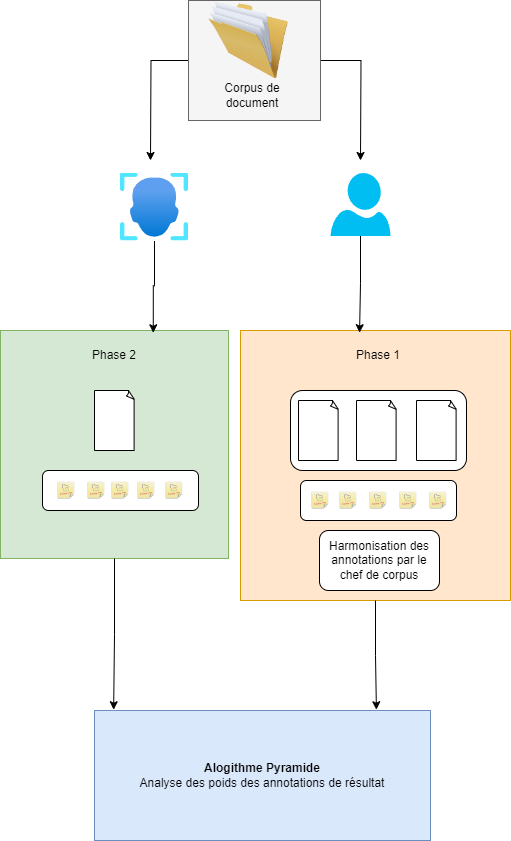

The diagram above was exported from draw.io. Its source (the exported page's mxGraphModel, read from the mxfile embedded in the PNG):
<mxGraphModel dx="1615" dy="803" grid="1" gridSize="10" guides="1" tooltips="1" connect="1" arrows="1" fold="1" page="1" pageScale="1" pageWidth="827" pageHeight="1169" math="0" shadow="0">
  <root>
    <mxCell id="0" />
    <mxCell id="1" parent="0" />
    <mxCell id="QF3gly9gzCY7ZzuGuq7M-46" style="edgeStyle=orthogonalEdgeStyle;rounded=0;orthogonalLoop=1;jettySize=auto;html=1;" edge="1" parent="1" source="QF3gly9gzCY7ZzuGuq7M-44">
      <mxGeometry relative="1" as="geometry">
        <mxPoint x="290" y="170" as="targetPoint" />
      </mxGeometry>
    </mxCell>
    <mxCell id="QF3gly9gzCY7ZzuGuq7M-47" style="edgeStyle=orthogonalEdgeStyle;rounded=0;orthogonalLoop=1;jettySize=auto;html=1;" edge="1" parent="1" source="QF3gly9gzCY7ZzuGuq7M-44">
      <mxGeometry relative="1" as="geometry">
        <mxPoint x="500" y="170" as="targetPoint" />
      </mxGeometry>
    </mxCell>
    <mxCell id="QF3gly9gzCY7ZzuGuq7M-44" value="" style="rounded=0;whiteSpace=wrap;html=1;fillColor=#f5f5f5;fontColor=#333333;strokeColor=#666666;" vertex="1" parent="1">
      <mxGeometry x="328" y="10" width="132" height="120" as="geometry" />
    </mxCell>
    <mxCell id="QF3gly9gzCY7ZzuGuq7M-38" value="" style="whiteSpace=wrap;html=1;aspect=fixed;fillColor=#d5e8d4;strokeColor=#82b366;imageAspect=1;" vertex="1" parent="1">
      <mxGeometry x="140" y="340" width="228" height="228" as="geometry" />
    </mxCell>
    <mxCell id="QF3gly9gzCY7ZzuGuq7M-37" value="" style="whiteSpace=wrap;html=1;aspect=fixed;fillColor=#ffe6cc;strokeColor=#d79b00;imageAspect=1;" vertex="1" parent="1">
      <mxGeometry x="380" y="340" width="270" height="270" as="geometry" />
    </mxCell>
    <mxCell id="QF3gly9gzCY7ZzuGuq7M-1" value="" style="image;aspect=fixed;html=1;points=[];align=center;fontSize=12;image=img/lib/azure2/ai_machine_learning/Face_APIs.svg;" vertex="1" parent="1">
      <mxGeometry x="260" y="182.5" width="68" height="68" as="geometry" />
    </mxCell>
    <mxCell id="QF3gly9gzCY7ZzuGuq7M-2" value="" style="image;html=1;image=img/lib/clip_art/general/Full_Folder_128x128.png" vertex="1" parent="1">
      <mxGeometry x="348" y="10" width="80" height="80" as="geometry" />
    </mxCell>
    <mxCell id="QF3gly9gzCY7ZzuGuq7M-3" value="Corpus de document" style="text;html=1;align=center;verticalAlign=middle;whiteSpace=wrap;rounded=0;" vertex="1" parent="1">
      <mxGeometry x="362" y="90" width="60" height="30" as="geometry" />
    </mxCell>
    <mxCell id="QF3gly9gzCY7ZzuGuq7M-4" value="" style="verticalLabelPosition=bottom;html=1;verticalAlign=top;align=center;strokeColor=none;fillColor=#00BEF2;shape=mxgraph.azure.user;" vertex="1" parent="1">
      <mxGeometry x="470" y="182.5" width="60" height="63" as="geometry" />
    </mxCell>
    <mxCell id="QF3gly9gzCY7ZzuGuq7M-6" value="" style="whiteSpace=wrap;html=1;shape=mxgraph.basic.document" vertex="1" parent="1">
      <mxGeometry x="234" y="400" width="40" height="60" as="geometry" />
    </mxCell>
    <mxCell id="QF3gly9gzCY7ZzuGuq7M-18" value="Harmonisation des annotations par le chef de corpus" style="rounded=1;whiteSpace=wrap;html=1;" vertex="1" parent="1">
      <mxGeometry x="459" y="540" width="120" height="60" as="geometry" />
    </mxCell>
    <mxCell id="QF3gly9gzCY7ZzuGuq7M-36" value="" style="group" vertex="1" connectable="0" parent="1">
      <mxGeometry x="192" y="480" width="156" height="40" as="geometry" />
    </mxCell>
    <mxCell id="QF3gly9gzCY7ZzuGuq7M-30" value="" style="rounded=1;whiteSpace=wrap;html=1;" vertex="1" parent="QF3gly9gzCY7ZzuGuq7M-36">
      <mxGeometry x="-10" width="156" height="40" as="geometry" />
    </mxCell>
    <mxCell id="QF3gly9gzCY7ZzuGuq7M-31" value="" style="shape=image;html=1;verticalAlign=top;verticalLabelPosition=bottom;labelBackgroundColor=#ffffff;imageAspect=0;aspect=fixed;image=https://cdn3.iconfinder.com/data/icons/wddtwitter/PNG/twitter_31.png" vertex="1" parent="QF3gly9gzCY7ZzuGuq7M-36">
      <mxGeometry x="4" y="10" width="20" height="20" as="geometry" />
    </mxCell>
    <mxCell id="QF3gly9gzCY7ZzuGuq7M-32" value="" style="shape=image;html=1;verticalAlign=top;verticalLabelPosition=bottom;labelBackgroundColor=#ffffff;imageAspect=0;aspect=fixed;image=https://cdn3.iconfinder.com/data/icons/wddtwitter/PNG/twitter_31.png" vertex="1" parent="QF3gly9gzCY7ZzuGuq7M-36">
      <mxGeometry x="34" y="10" width="20" height="20" as="geometry" />
    </mxCell>
    <mxCell id="QF3gly9gzCY7ZzuGuq7M-33" value="" style="shape=image;html=1;verticalAlign=top;verticalLabelPosition=bottom;labelBackgroundColor=#ffffff;imageAspect=0;aspect=fixed;image=https://cdn3.iconfinder.com/data/icons/wddtwitter/PNG/twitter_31.png" vertex="1" parent="QF3gly9gzCY7ZzuGuq7M-36">
      <mxGeometry x="58" y="10" width="20" height="20" as="geometry" />
    </mxCell>
    <mxCell id="QF3gly9gzCY7ZzuGuq7M-34" value="" style="shape=image;html=1;verticalAlign=top;verticalLabelPosition=bottom;labelBackgroundColor=#ffffff;imageAspect=0;aspect=fixed;image=https://cdn3.iconfinder.com/data/icons/wddtwitter/PNG/twitter_31.png" vertex="1" parent="QF3gly9gzCY7ZzuGuq7M-36">
      <mxGeometry x="84" y="10" width="20" height="20" as="geometry" />
    </mxCell>
    <mxCell id="QF3gly9gzCY7ZzuGuq7M-35" value="" style="shape=image;html=1;verticalAlign=top;verticalLabelPosition=bottom;labelBackgroundColor=#ffffff;imageAspect=0;aspect=fixed;image=https://cdn3.iconfinder.com/data/icons/wddtwitter/PNG/twitter_31.png" vertex="1" parent="QF3gly9gzCY7ZzuGuq7M-36">
      <mxGeometry x="112" y="10" width="20" height="20" as="geometry" />
    </mxCell>
    <mxCell id="QF3gly9gzCY7ZzuGuq7M-39" value="Phase 2" style="text;html=1;align=center;verticalAlign=middle;whiteSpace=wrap;rounded=0;" vertex="1" parent="1">
      <mxGeometry x="224" y="350" width="60" height="30" as="geometry" />
    </mxCell>
    <mxCell id="QF3gly9gzCY7ZzuGuq7M-40" value="" style="group" vertex="1" connectable="0" parent="1">
      <mxGeometry x="440" y="490" width="156" height="40" as="geometry" />
    </mxCell>
    <mxCell id="QF3gly9gzCY7ZzuGuq7M-13" value="" style="rounded=1;whiteSpace=wrap;html=1;" vertex="1" parent="QF3gly9gzCY7ZzuGuq7M-40">
      <mxGeometry width="156" height="40" as="geometry" />
    </mxCell>
    <mxCell id="QF3gly9gzCY7ZzuGuq7M-11" value="" style="shape=image;html=1;verticalAlign=top;verticalLabelPosition=bottom;labelBackgroundColor=#ffffff;imageAspect=0;aspect=fixed;image=https://cdn3.iconfinder.com/data/icons/wddtwitter/PNG/twitter_31.png" vertex="1" parent="QF3gly9gzCY7ZzuGuq7M-40">
      <mxGeometry x="10" y="10" width="20" height="20" as="geometry" />
    </mxCell>
    <mxCell id="QF3gly9gzCY7ZzuGuq7M-14" value="" style="shape=image;html=1;verticalAlign=top;verticalLabelPosition=bottom;labelBackgroundColor=#ffffff;imageAspect=0;aspect=fixed;image=https://cdn3.iconfinder.com/data/icons/wddtwitter/PNG/twitter_31.png" vertex="1" parent="QF3gly9gzCY7ZzuGuq7M-40">
      <mxGeometry x="38" y="10" width="20" height="20" as="geometry" />
    </mxCell>
    <mxCell id="QF3gly9gzCY7ZzuGuq7M-15" value="" style="shape=image;html=1;verticalAlign=top;verticalLabelPosition=bottom;labelBackgroundColor=#ffffff;imageAspect=0;aspect=fixed;image=https://cdn3.iconfinder.com/data/icons/wddtwitter/PNG/twitter_31.png" vertex="1" parent="QF3gly9gzCY7ZzuGuq7M-40">
      <mxGeometry x="68" y="10" width="20" height="20" as="geometry" />
    </mxCell>
    <mxCell id="QF3gly9gzCY7ZzuGuq7M-16" value="" style="shape=image;html=1;verticalAlign=top;verticalLabelPosition=bottom;labelBackgroundColor=#ffffff;imageAspect=0;aspect=fixed;image=https://cdn3.iconfinder.com/data/icons/wddtwitter/PNG/twitter_31.png" vertex="1" parent="QF3gly9gzCY7ZzuGuq7M-40">
      <mxGeometry x="98" y="10" width="20" height="20" as="geometry" />
    </mxCell>
    <mxCell id="QF3gly9gzCY7ZzuGuq7M-17" value="" style="shape=image;html=1;verticalAlign=top;verticalLabelPosition=bottom;labelBackgroundColor=#ffffff;imageAspect=0;aspect=fixed;image=https://cdn3.iconfinder.com/data/icons/wddtwitter/PNG/twitter_31.png" vertex="1" parent="QF3gly9gzCY7ZzuGuq7M-40">
      <mxGeometry x="128" y="10" width="20" height="20" as="geometry" />
    </mxCell>
    <mxCell id="QF3gly9gzCY7ZzuGuq7M-41" value="" style="group" vertex="1" connectable="0" parent="1">
      <mxGeometry x="430" y="400" width="176" height="80" as="geometry" />
    </mxCell>
    <mxCell id="QF3gly9gzCY7ZzuGuq7M-10" value="" style="rounded=1;whiteSpace=wrap;html=1;" vertex="1" parent="QF3gly9gzCY7ZzuGuq7M-41">
      <mxGeometry width="176" height="80" as="geometry" />
    </mxCell>
    <mxCell id="QF3gly9gzCY7ZzuGuq7M-7" value="" style="whiteSpace=wrap;html=1;shape=mxgraph.basic.document" vertex="1" parent="QF3gly9gzCY7ZzuGuq7M-41">
      <mxGeometry x="66" y="10" width="40" height="60" as="geometry" />
    </mxCell>
    <mxCell id="QF3gly9gzCY7ZzuGuq7M-8" value="" style="whiteSpace=wrap;html=1;shape=mxgraph.basic.document" vertex="1" parent="QF3gly9gzCY7ZzuGuq7M-41">
      <mxGeometry x="126" y="10" width="40" height="60" as="geometry" />
    </mxCell>
    <mxCell id="QF3gly9gzCY7ZzuGuq7M-9" value="" style="whiteSpace=wrap;html=1;shape=mxgraph.basic.document" vertex="1" parent="QF3gly9gzCY7ZzuGuq7M-41">
      <mxGeometry x="8" y="10" width="40" height="60" as="geometry" />
    </mxCell>
    <mxCell id="QF3gly9gzCY7ZzuGuq7M-42" value="Phase 1" style="text;html=1;align=center;verticalAlign=middle;whiteSpace=wrap;rounded=0;" vertex="1" parent="1">
      <mxGeometry x="488" y="350" width="60" height="30" as="geometry" />
    </mxCell>
    <mxCell id="QF3gly9gzCY7ZzuGuq7M-43" value="&lt;b&gt;Alogithme Pyramide&lt;/b&gt;&lt;br&gt;Analyse des poids des annotations de résultat" style="whiteSpace=wrap;html=1;fillColor=#dae8fc;strokeColor=#6c8ebf;imageAspect=1;" vertex="1" parent="1">
      <mxGeometry x="234" y="720" width="336" height="130" as="geometry" />
    </mxCell>
    <mxCell id="QF3gly9gzCY7ZzuGuq7M-50" style="edgeStyle=orthogonalEdgeStyle;rounded=0;orthogonalLoop=1;jettySize=auto;html=1;entryX=0.67;entryY=0.01;entryDx=0;entryDy=0;entryPerimeter=0;" edge="1" parent="1" source="QF3gly9gzCY7ZzuGuq7M-1" target="QF3gly9gzCY7ZzuGuq7M-38">
      <mxGeometry relative="1" as="geometry" />
    </mxCell>
    <mxCell id="QF3gly9gzCY7ZzuGuq7M-51" style="edgeStyle=orthogonalEdgeStyle;rounded=0;orthogonalLoop=1;jettySize=auto;html=1;entryX=0.441;entryY=0.008;entryDx=0;entryDy=0;entryPerimeter=0;" edge="1" parent="1" source="QF3gly9gzCY7ZzuGuq7M-4" target="QF3gly9gzCY7ZzuGuq7M-37">
      <mxGeometry relative="1" as="geometry" />
    </mxCell>
    <mxCell id="QF3gly9gzCY7ZzuGuq7M-54" style="edgeStyle=orthogonalEdgeStyle;rounded=0;orthogonalLoop=1;jettySize=auto;html=1;entryX=0.057;entryY=-0.006;entryDx=0;entryDy=0;entryPerimeter=0;" edge="1" parent="1" source="QF3gly9gzCY7ZzuGuq7M-38" target="QF3gly9gzCY7ZzuGuq7M-43">
      <mxGeometry relative="1" as="geometry" />
    </mxCell>
    <mxCell id="QF3gly9gzCY7ZzuGuq7M-56" style="edgeStyle=orthogonalEdgeStyle;rounded=0;orthogonalLoop=1;jettySize=auto;html=1;entryX=0.839;entryY=-0.006;entryDx=0;entryDy=0;entryPerimeter=0;" edge="1" parent="1" source="QF3gly9gzCY7ZzuGuq7M-37" target="QF3gly9gzCY7ZzuGuq7M-43">
      <mxGeometry relative="1" as="geometry" />
    </mxCell>
  </root>
</mxGraphModel>